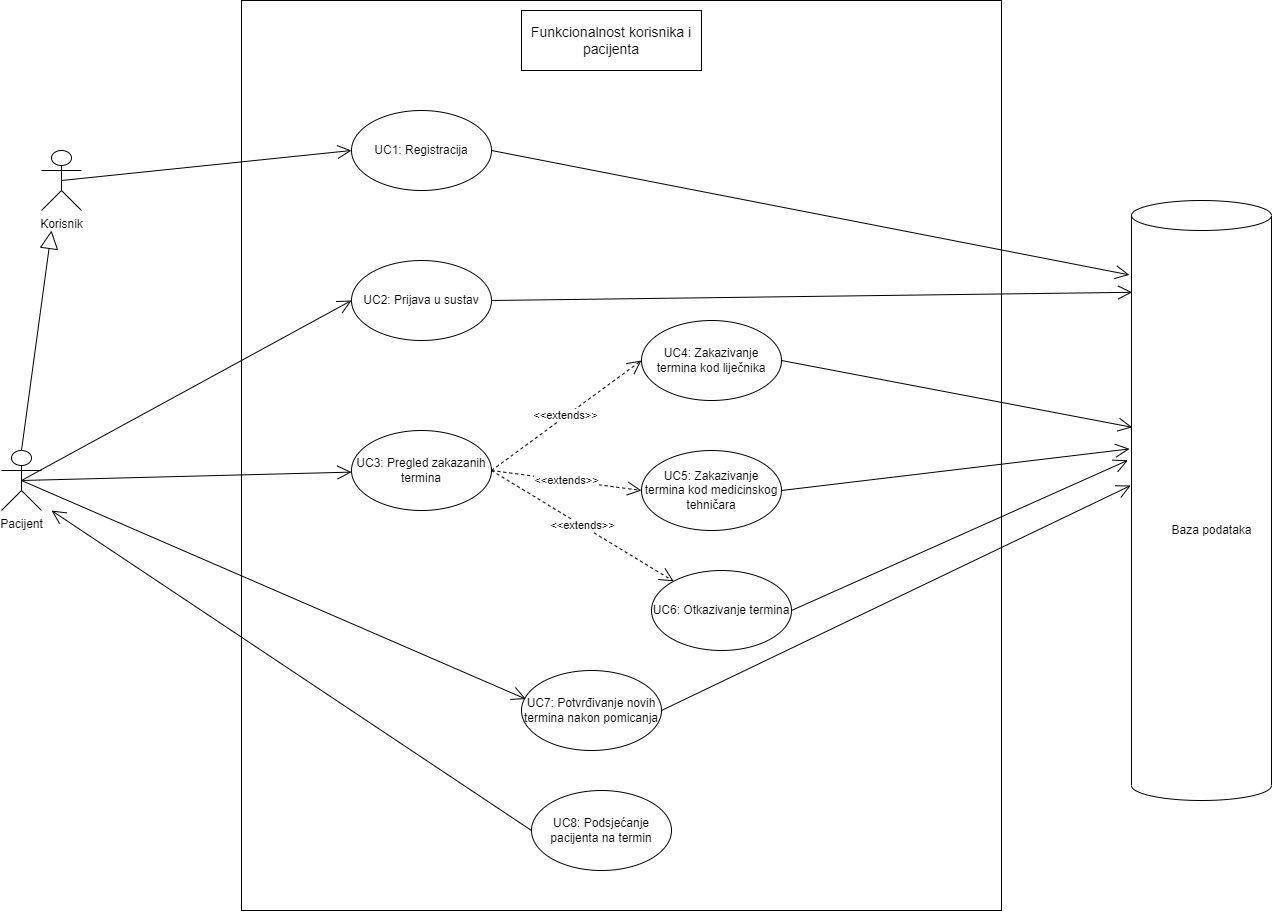

The diagram above was exported from draw.io. Its source (the exported page's mxGraphModel, read from the mxfile embedded in the PNG):
<mxGraphModel dx="1462" dy="2207" grid="1" gridSize="10" guides="1" tooltips="1" connect="1" arrows="1" fold="1" page="1" pageScale="1" pageWidth="827" pageHeight="1169" math="1" shadow="0">
  <root>
    <mxCell id="0" />
    <mxCell id="1" parent="0" />
    <mxCell id="8AeZUc_vaUDtM4qtxi7_-2" value="" style="html=1;fillColor=none;" vertex="1" parent="1">
      <mxGeometry x="590" y="-470" width="760" height="910" as="geometry" />
    </mxCell>
    <mxCell id="8AeZUc_vaUDtM4qtxi7_-3" value="" style="shape=cylinder3;whiteSpace=wrap;html=1;boundedLbl=1;backgroundOutline=1;size=15;fillColor=none;" vertex="1" parent="1">
      <mxGeometry x="1480" y="-270" width="140" height="600" as="geometry" />
    </mxCell>
    <mxCell id="8AeZUc_vaUDtM4qtxi7_-4" value="Baza podataka" style="text;html=1;align=center;verticalAlign=middle;resizable=0;points=[];autosize=1;strokeColor=none;fillColor=none;" vertex="1" parent="1">
      <mxGeometry x="1510" y="50" width="100" height="20" as="geometry" />
    </mxCell>
    <mxCell id="8AeZUc_vaUDtM4qtxi7_-5" value="Pacijent" style="shape=umlActor;verticalLabelPosition=bottom;verticalAlign=top;html=1;" vertex="1" parent="1">
      <mxGeometry x="350" y="-20" width="40" height="60" as="geometry" />
    </mxCell>
    <mxCell id="8AeZUc_vaUDtM4qtxi7_-7" value="Korisnik" style="shape=umlActor;verticalLabelPosition=bottom;verticalAlign=top;html=1;" vertex="1" parent="1">
      <mxGeometry x="390" y="-320" width="40" height="60" as="geometry" />
    </mxCell>
    <mxCell id="8AeZUc_vaUDtM4qtxi7_-10" value="UC1: Registracija" style="ellipse;whiteSpace=wrap;html=1;" vertex="1" parent="1">
      <mxGeometry x="700" y="-360" width="140" height="80" as="geometry" />
    </mxCell>
    <mxCell id="8AeZUc_vaUDtM4qtxi7_-11" value="UC2: Prijava u sustav" style="ellipse;whiteSpace=wrap;html=1;" vertex="1" parent="1">
      <mxGeometry x="700" y="-210" width="140" height="80" as="geometry" />
    </mxCell>
    <mxCell id="8AeZUc_vaUDtM4qtxi7_-12" value="UC3: Pregled zakazanih termina" style="ellipse;whiteSpace=wrap;html=1;" vertex="1" parent="1">
      <mxGeometry x="700" y="-40" width="140" height="80" as="geometry" />
    </mxCell>
    <mxCell id="8AeZUc_vaUDtM4qtxi7_-13" value="UC4: Zakazivanje termina kod liječnika" style="ellipse;whiteSpace=wrap;html=1;" vertex="1" parent="1">
      <mxGeometry x="990" y="-150" width="140" height="80" as="geometry" />
    </mxCell>
    <mxCell id="8AeZUc_vaUDtM4qtxi7_-14" value="UC5: Zakazivanje termina kod medicinskog tehničara" style="ellipse;whiteSpace=wrap;html=1;" vertex="1" parent="1">
      <mxGeometry x="990" y="-20" width="140" height="80" as="geometry" />
    </mxCell>
    <mxCell id="8AeZUc_vaUDtM4qtxi7_-15" value="UC6: Otkazivanje termina" style="ellipse;whiteSpace=wrap;html=1;" vertex="1" parent="1">
      <mxGeometry x="1000" y="100" width="140" height="80" as="geometry" />
    </mxCell>
    <mxCell id="8AeZUc_vaUDtM4qtxi7_-16" value="UC7: Potvrđivanje novih termina nakon pomicanja" style="ellipse;whiteSpace=wrap;html=1;" vertex="1" parent="1">
      <mxGeometry x="870" y="200" width="140" height="80" as="geometry" />
    </mxCell>
    <mxCell id="8AeZUc_vaUDtM4qtxi7_-17" value="UC8: Podsjećanje pacijenta na termin" style="ellipse;whiteSpace=wrap;html=1;" vertex="1" parent="1">
      <mxGeometry x="880" y="320" width="140" height="80" as="geometry" />
    </mxCell>
    <mxCell id="8AeZUc_vaUDtM4qtxi7_-23" value="&amp;lt;&amp;lt;extends&amp;gt;&amp;gt;" style="endArrow=open;endSize=12;dashed=1;html=1;rounded=0;exitX=1;exitY=0.5;exitDx=0;exitDy=0;entryX=0;entryY=0.5;entryDx=0;entryDy=0;" edge="1" parent="1" source="8AeZUc_vaUDtM4qtxi7_-12" target="8AeZUc_vaUDtM4qtxi7_-13">
      <mxGeometry width="160" relative="1" as="geometry">
        <mxPoint x="635.3800000000001" y="422.67999999999984" as="sourcePoint" />
        <mxPoint x="838.04" y="342.6999999999998" as="targetPoint" />
      </mxGeometry>
    </mxCell>
    <mxCell id="8AeZUc_vaUDtM4qtxi7_-24" value="&amp;lt;&amp;lt;extends&amp;gt;&amp;gt;" style="endArrow=open;endSize=12;dashed=1;html=1;rounded=0;exitX=1;exitY=0.5;exitDx=0;exitDy=0;entryX=0;entryY=0.5;entryDx=0;entryDy=0;" edge="1" parent="1" source="8AeZUc_vaUDtM4qtxi7_-12" target="8AeZUc_vaUDtM4qtxi7_-14">
      <mxGeometry width="160" relative="1" as="geometry">
        <mxPoint x="645.3800000000001" y="432.67999999999984" as="sourcePoint" />
        <mxPoint x="848.04" y="352.6999999999998" as="targetPoint" />
      </mxGeometry>
    </mxCell>
    <mxCell id="8AeZUc_vaUDtM4qtxi7_-25" value="&amp;lt;&amp;lt;extends&amp;gt;&amp;gt;" style="endArrow=open;endSize=12;dashed=1;html=1;rounded=0;exitX=1;exitY=0.5;exitDx=0;exitDy=0;" edge="1" parent="1" source="8AeZUc_vaUDtM4qtxi7_-12" target="8AeZUc_vaUDtM4qtxi7_-15">
      <mxGeometry width="160" relative="1" as="geometry">
        <mxPoint x="850" y="10" as="sourcePoint" />
        <mxPoint x="1000" y="50" as="targetPoint" />
      </mxGeometry>
    </mxCell>
    <mxCell id="8AeZUc_vaUDtM4qtxi7_-27" value="" style="endArrow=open;endFill=1;endSize=12;html=1;rounded=0;entryX=0;entryY=0.5;entryDx=0;entryDy=0;exitX=0.5;exitY=0.5;exitDx=0;exitDy=0;exitPerimeter=0;" edge="1" parent="1" source="8AeZUc_vaUDtM4qtxi7_-7" target="8AeZUc_vaUDtM4qtxi7_-10">
      <mxGeometry width="160" relative="1" as="geometry">
        <mxPoint x="230" y="280" as="sourcePoint" />
        <mxPoint x="500" y="435" as="targetPoint" />
      </mxGeometry>
    </mxCell>
    <mxCell id="8AeZUc_vaUDtM4qtxi7_-28" value="" style="endArrow=open;endFill=1;endSize=12;html=1;rounded=0;entryX=0;entryY=0.5;entryDx=0;entryDy=0;exitX=0.5;exitY=0.5;exitDx=0;exitDy=0;exitPerimeter=0;" edge="1" parent="1" source="8AeZUc_vaUDtM4qtxi7_-5" target="8AeZUc_vaUDtM4qtxi7_-11">
      <mxGeometry width="160" relative="1" as="geometry">
        <mxPoint x="240" y="290" as="sourcePoint" />
        <mxPoint x="510" y="445" as="targetPoint" />
      </mxGeometry>
    </mxCell>
    <mxCell id="8AeZUc_vaUDtM4qtxi7_-29" value="" style="endArrow=open;endFill=1;endSize=12;html=1;rounded=0;exitX=0.5;exitY=0.5;exitDx=0;exitDy=0;exitPerimeter=0;" edge="1" parent="1" source="8AeZUc_vaUDtM4qtxi7_-5" target="8AeZUc_vaUDtM4qtxi7_-12">
      <mxGeometry width="160" relative="1" as="geometry">
        <mxPoint x="380" y="10" as="sourcePoint" />
        <mxPoint x="710" y="-160" as="targetPoint" />
      </mxGeometry>
    </mxCell>
    <mxCell id="8AeZUc_vaUDtM4qtxi7_-30" value="" style="endArrow=open;endFill=1;endSize=12;html=1;rounded=0;exitX=0;exitY=0.5;exitDx=0;exitDy=0;" edge="1" parent="1" source="8AeZUc_vaUDtM4qtxi7_-17">
      <mxGeometry width="160" relative="1" as="geometry">
        <mxPoint x="460" y="140" as="sourcePoint" />
        <mxPoint x="400" y="40" as="targetPoint" />
      </mxGeometry>
    </mxCell>
    <mxCell id="8AeZUc_vaUDtM4qtxi7_-32" value="" style="endArrow=open;endFill=1;endSize=12;html=1;rounded=0;entryX=-0.015;entryY=0.124;entryDx=0;entryDy=0;exitX=1;exitY=0.5;exitDx=0;exitDy=0;entryPerimeter=0;" edge="1" parent="1" source="8AeZUc_vaUDtM4qtxi7_-10" target="8AeZUc_vaUDtM4qtxi7_-3">
      <mxGeometry width="160" relative="1" as="geometry">
        <mxPoint x="979.9999999999998" y="-250.00000000000023" as="sourcePoint" />
        <mxPoint x="1270" y="-280.0000000000002" as="targetPoint" />
      </mxGeometry>
    </mxCell>
    <mxCell id="8AeZUc_vaUDtM4qtxi7_-33" value="" style="endArrow=open;endFill=1;endSize=12;html=1;rounded=0;entryX=0.005;entryY=0.153;entryDx=0;entryDy=0;exitX=1;exitY=0.5;exitDx=0;exitDy=0;entryPerimeter=0;" edge="1" parent="1" source="8AeZUc_vaUDtM4qtxi7_-11" target="8AeZUc_vaUDtM4qtxi7_-3">
      <mxGeometry width="160" relative="1" as="geometry">
        <mxPoint x="850" y="-310.0000000000002" as="sourcePoint" />
        <mxPoint x="1486.3599999999997" y="-127.80000000000018" as="targetPoint" />
      </mxGeometry>
    </mxCell>
    <mxCell id="8AeZUc_vaUDtM4qtxi7_-35" value="" style="endArrow=open;endFill=1;endSize=12;html=1;rounded=0;entryX=0.005;entryY=0.378;entryDx=0;entryDy=0;exitX=1;exitY=0.5;exitDx=0;exitDy=0;entryPerimeter=0;" edge="1" parent="1" source="8AeZUc_vaUDtM4qtxi7_-13" target="8AeZUc_vaUDtM4qtxi7_-3">
      <mxGeometry width="160" relative="1" as="geometry">
        <mxPoint x="850" y="-160.00000000000023" as="sourcePoint" />
        <mxPoint x="1490.6999999999998" y="-148.19999999999982" as="targetPoint" />
      </mxGeometry>
    </mxCell>
    <mxCell id="8AeZUc_vaUDtM4qtxi7_-36" value="" style="endArrow=open;endFill=1;endSize=12;html=1;rounded=0;exitX=1;exitY=0.5;exitDx=0;exitDy=0;entryX=-0.014;entryY=0.414;entryDx=0;entryDy=0;entryPerimeter=0;" edge="1" parent="1" source="8AeZUc_vaUDtM4qtxi7_-14" target="8AeZUc_vaUDtM4qtxi7_-3">
      <mxGeometry width="160" relative="1" as="geometry">
        <mxPoint x="1140" y="-100" as="sourcePoint" />
        <mxPoint x="1480" y="-13" as="targetPoint" />
      </mxGeometry>
    </mxCell>
    <mxCell id="8AeZUc_vaUDtM4qtxi7_-38" value="" style="endArrow=open;endFill=1;endSize=12;html=1;rounded=0;exitX=1;exitY=0.5;exitDx=0;exitDy=0;entryX=-0.026;entryY=0.433;entryDx=0;entryDy=0;entryPerimeter=0;" edge="1" parent="1" source="8AeZUc_vaUDtM4qtxi7_-15" target="8AeZUc_vaUDtM4qtxi7_-3">
      <mxGeometry width="160" relative="1" as="geometry">
        <mxPoint x="1140" y="30" as="sourcePoint" />
        <mxPoint x="1470" y="10" as="targetPoint" />
      </mxGeometry>
    </mxCell>
    <mxCell id="8AeZUc_vaUDtM4qtxi7_-39" value="" style="endArrow=open;endFill=1;endSize=12;html=1;rounded=0;exitX=1;exitY=0.5;exitDx=0;exitDy=0;entryX=-0.005;entryY=0.475;entryDx=0;entryDy=0;entryPerimeter=0;" edge="1" parent="1" source="8AeZUc_vaUDtM4qtxi7_-16" target="8AeZUc_vaUDtM4qtxi7_-3">
      <mxGeometry width="160" relative="1" as="geometry">
        <mxPoint x="1150" y="40" as="sourcePoint" />
        <mxPoint x="1470" y="40" as="targetPoint" />
      </mxGeometry>
    </mxCell>
    <mxCell id="8AeZUc_vaUDtM4qtxi7_-40" value="&lt;font style=&quot;font-size: 14px;&quot;&gt;Funkcionalnost korisnika i pacijenta&lt;/font&gt;" style="rounded=0;whiteSpace=wrap;html=1;" vertex="1" parent="1">
      <mxGeometry x="870" y="-460" width="180" height="60" as="geometry" />
    </mxCell>
    <mxCell id="8AeZUc_vaUDtM4qtxi7_-41" value="" style="endArrow=block;endSize=16;endFill=0;html=1;rounded=0;startArrow=none;exitX=0.5;exitY=0;exitDx=0;exitDy=0;exitPerimeter=0;" edge="1" parent="1" source="8AeZUc_vaUDtM4qtxi7_-5">
      <mxGeometry width="160" relative="1" as="geometry">
        <mxPoint x="224.51612903225805" y="630" as="sourcePoint" />
        <mxPoint x="400" y="-240" as="targetPoint" />
      </mxGeometry>
    </mxCell>
    <mxCell id="8AeZUc_vaUDtM4qtxi7_-43" value="" style="endArrow=open;endFill=1;endSize=12;html=1;rounded=0;exitX=0.5;exitY=0.5;exitDx=0;exitDy=0;exitPerimeter=0;entryX=0.031;entryY=0.357;entryDx=0;entryDy=0;entryPerimeter=0;" edge="1" parent="1" source="8AeZUc_vaUDtM4qtxi7_-5" target="8AeZUc_vaUDtM4qtxi7_-16">
      <mxGeometry width="160" relative="1" as="geometry">
        <mxPoint x="380" y="20" as="sourcePoint" />
        <mxPoint x="710.0582847627013" y="11.631973355536957" as="targetPoint" />
      </mxGeometry>
    </mxCell>
  </root>
</mxGraphModel>